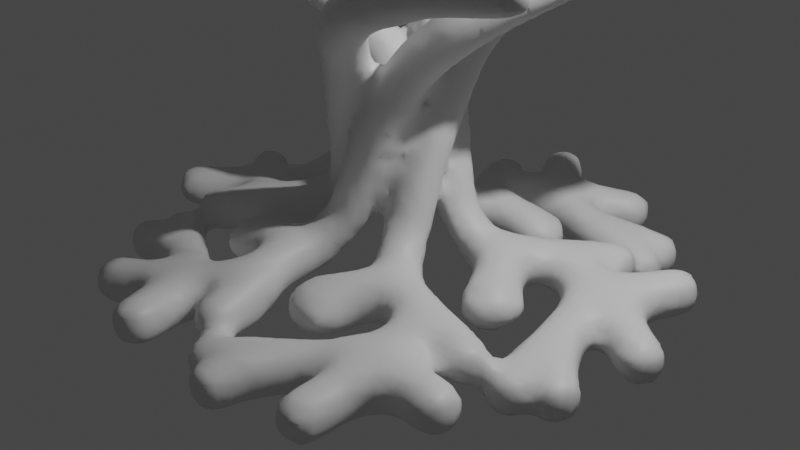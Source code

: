 # Source: 454252452452134563214623456.blend  (saved by Blender 3.4.6; exported with 4.5.12 LTS)
import bpy
from mathutils import Matrix  # noqa: F401  (used for matrix-valued properties, if any)

bpy.ops.wm.read_factory_settings(use_empty=True)
scene = bpy.context.scene
scene.name = 'Scene'

# ---- collections
col_collection = bpy.data.collections.new('Collection'); scene.collection.children.link(col_collection)

# ---- materials (node trees are filled in below, after node groups)
mat_material = bpy.data.materials.new('Material')
mat_material.alpha_threshold = 0.0
mat_material.use_transparent_shadow = False
mat_material.roughness = 0.5
mat_material.line_color = (0.0, 0.0, 0.0, 1.0)

# ---- material node trees
mat_material.use_nodes = True; mat_material.node_tree.nodes.clear()
_N = mat_material.node_tree.nodes; _L = mat_material.node_tree.links
n0 = _N.new('ShaderNodeOutputMaterial'); n0.name = 'Material Output'; n0.location = (300, 300)
n1 = _N.new('ShaderNodeBsdfPrincipled'); n1.name = 'Principled BSDF'; n1.location = (10, 300)
n1.distribution = 'GGX'
n1.subsurface_method = 'RANDOM_WALK_SKIN'
n1.inputs[3].default_value = 1.45
n1.inputs[27].default_value = (0.0, 0.0, 0.0, 1.0)
n1.inputs[28].default_value = 1.0
_L.new(n1.outputs[0], n0.inputs[0])
n0.is_active_output = True

# ---- world
world_world = bpy.data.worlds.new('World'); scene.world = world_world
world_world.use_nodes = True; world_world.node_tree.nodes.clear()
_N = world_world.node_tree.nodes; _L = world_world.node_tree.links
n0 = _N.new('ShaderNodeOutputWorld'); n0.name = 'World Output'; n0.location = (300, 300)
n1 = _N.new('ShaderNodeBackground'); n1.name = 'Background'; n1.location = (10, 300)
n1.inputs[0].default_value = (0.05088, 0.05088, 0.05088, 1.0)
_L.new(n1.outputs[0], n0.inputs[0])
n0.is_active_output = True
world_world.color = (0.05088, 0.05088, 0.05088)
world_world.use_sun_shadow = False
world_world.sun_shadow_jitter_overblur = 0.0

# ---- cameras
cam_camera = bpy.data.cameras.new('Camera')
cam_camera.clip_end = 100.0
cam_camera.ortho_scale = 7.314

# ---- lights
light_light = bpy.data.lights.new('Light', 'POINT')
light_light.transmission_factor = 0.0
light_light.energy = 1000.0
light_light.shadow_soft_size = 0.1
light_light.shadow_maximum_resolution = 0.006
light_light.use_absolute_resolution = True

# ---- meshes
me_cube = bpy.data.meshes.new('Cube')
me_cube.from_pydata([(0.0, 0.2166, 0.0), (8.703e-17, 0.2576, 0.3919), (-4.146e-17, 0.7799, -0.1228), (-4.638e-17, 2.636, -0.4303), (1.924e-16, 0.3399, 0.8667), (3.211e-16, 0.4855, 1.446), (4.145e-16, 0.8146, 1.867), (4.883e-16, 1.179, 2.199), (5.726e-16, 1.85, 2.579), (6.225e-16, 2.657, 2.804), (0.2897, 1.363, -0.3331), (0.3777, 0.938, -0.1613), (0.6779, 1.047, -0.2408), (-0.2456, 1.733, -0.3059), (1.003, 1.949, -0.4495), (0.5013, 1.829, -0.405), (0.7747, 2.408, -0.4501), (-0.7229, 1.511, -0.2765), (-0.9014, 1.803, -0.2765), (-0.8401, 2.456, -0.2765), (-0.2984, 1.202, -0.1655)], [(0, 1), (0, 2), (20, 2), (1, 4), (4, 5), (5, 6), (6, 7), (7, 8), (8, 9), (11, 10), (2, 11), (11, 12), (3, 13), (15, 14), (13, 15), (15, 16), (17, 18), (13, 19), (13, 20), (17, 20)], [])
_uv = me_cube.uv_layers.new(name='UVMap')
_uv.uv.foreach_set('vector', [])
me_cube.materials.append(mat_material)
me_cube.use_mirror_vertex_groups = False
me_cube.update()

# ---- objects
ob_cube = bpy.data.objects.new('Cube', me_cube)
ob_light = bpy.data.objects.new('Light', light_light)
ob_camera = bpy.data.objects.new('Camera', cam_camera)
ob_empty = bpy.data.objects.new('Empty', None)

# ---- transforms, parenting, visibility, modifiers, constraints
ob_cube.location = (0.0, 0.0, 0.0)
ob_cube.lock_rotations_4d = False
ob_cube.empty_display_type = 'ARROWS'
ob_cube.lineart.crease_threshold = 0.0
_m = ob_cube.modifiers.new('Array', 'ARRAY')
_m.count = 5
_m.use_relative_offset = False
_m.use_object_offset = True
_m.offset_object = ob_empty
_m = ob_cube.modifiers.new('SimpleDeform', 'SIMPLE_DEFORM')
_m.deform_axis = 'Z'
_m.factor = 2.915
_m.angle = 2.915
_m = ob_cube.modifiers.new('Displace', 'DISPLACE')
_m.strength = 0.8
_m = ob_cube.modifiers.new('Skin', 'SKIN')
_m.use_smooth_shade = True
_m = ob_cube.modifiers.new('Subdivision', 'SUBSURF')
_m.levels = 2
_m = ob_cube.modifiers.new('Remesh', 'REMESH')
_m.voxel_size = 0.09
_m.use_smooth_shade = True
ob_light.location = (4.076, 1.005, 5.904)
ob_light.rotation_euler = (0.6503, 0.05522, 1.866)
ob_light.lock_rotations_4d = False
ob_light.empty_display_type = 'ARROWS'
ob_light.color = (0.0, 0.0, 0.0, 0.0)
ob_light.lineart.crease_threshold = 0.0
ob_camera.location = (7.359, -6.926, 4.958)
ob_camera.rotation_euler = (1.109, 0.0, 0.8149)
ob_camera.lock_rotations_4d = False
ob_camera.empty_display_type = 'ARROWS'
ob_camera.color = (0.0, 0.0, 0.0, 0.0)
ob_camera.display_type = 'WIRE'
ob_camera.lineart.crease_threshold = 0.0
ob_empty.location = (0.0, 0.0, 0.0)
ob_empty.rotation_euler = (0.0, -0.0, -1.134)

# ---- collection membership
col_collection.objects.link(ob_cube)
col_collection.objects.link(ob_light)
col_collection.objects.link(ob_camera)
col_collection.objects.link(ob_empty)

# ---- scene / render settings (as saved in the file)
scene.camera = ob_camera
scene.frame_start = 1; scene.frame_end = 250; scene.frame_set(1)
scene.render.engine = 'BLENDER_EEVEE_NEXT'
scene.cycles.sampling_pattern = 'TABULATED_SOBOL'
scene.cycles.use_light_tree = False
scene.view_settings.view_transform = 'Filmic'
bpy.context.view_layer.update()
